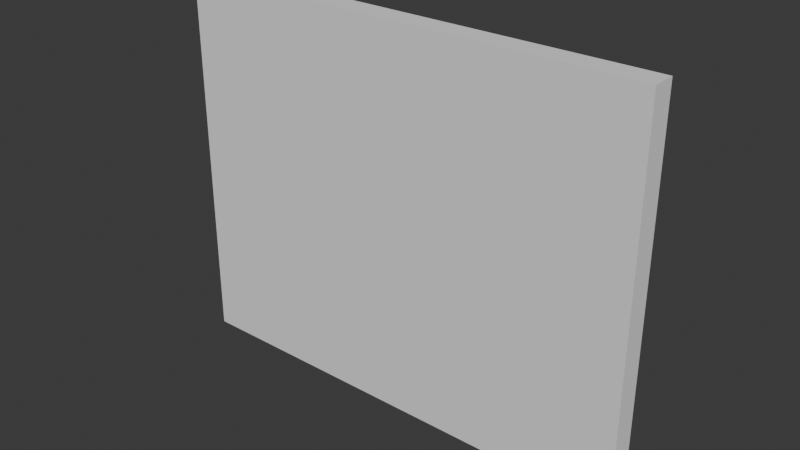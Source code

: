 # Source: drone_blueprint.blend  (saved by Blender 4.0.36; exported with 4.5.12 LTS)
import bpy
from mathutils import Matrix  # noqa: F401  (used for matrix-valued properties, if any)

bpy.ops.wm.read_factory_settings(use_empty=True)
scene = bpy.context.scene
scene.name = 'Scene'

# ---- collections
col_collection = bpy.data.collections.new('Collection'); scene.collection.children.link(col_collection)

# ---- world
world_world = bpy.data.worlds.new('World'); scene.world = world_world
world_world.use_nodes = True; world_world.node_tree.nodes.clear()
_N = world_world.node_tree.nodes; _L = world_world.node_tree.links
n0 = _N.new('ShaderNodeOutputWorld'); n0.name = 'World Output'; n0.location = (300, 300)
n1 = _N.new('ShaderNodeBackground'); n1.name = 'Background'; n1.location = (10, 300)
n1.inputs[0].default_value = (0.05088, 0.05088, 0.05088, 1.0)
_L.new(n1.outputs[0], n0.inputs[0])
n0.is_active_output = True
world_world.color = (0.05088, 0.05088, 0.05088)
world_world.use_sun_shadow = False
world_world.sun_shadow_jitter_overblur = 0.0

# ---- meshes
me_blueprint = bpy.data.meshes.new('blueprint')
me_blueprint.from_pydata([(-2.0, -0.1, -1.6), (-2.0, -0.1, 1.6), (-2.0, 0.1, -1.6), (-2.0, 0.1, 1.6), (2.0, -0.1, -1.6), (2.0, -0.1, 1.6), (2.0, 0.1, -1.6), (2.0, 0.1, 1.6)], [], [(0, 1, 3, 2), (2, 3, 7, 6), (6, 7, 5, 4), (4, 5, 1, 0), (2, 6, 4, 0), (7, 3, 1, 5)])
_uv = me_blueprint.uv_layers.new(name='UVMap')
_uv.uv.foreach_set('vector', [0.375, 0.0, 0.625, 0.0, 0.625, 0.25, 0.375, 0.25, 0.375, 0.25, 0.625, 0.25, 0.625, 0.5, 0.375, 0.5, 0.375, 0.5, 0.625, 0.5, 0.625, 0.75, 0.375, 0.75, 0.375, 0.75, 0.625, 0.75, 0.625, 1.0, 0.375, 1.0, 0.125, 0.5, 0.375, 0.5, 0.375, 0.75, 0.125, 0.75, 0.625, 0.5, 0.875, 0.5, 0.875, 0.75, 0.625, 0.75])
me_blueprint.update()

# ---- objects
ob_blueprint = bpy.data.objects.new('blueprint', me_blueprint)

# ---- transforms, parenting, visibility, modifiers, constraints
ob_blueprint.location = (0.0, 0.0, 0.0)

# ---- collection membership
col_collection.objects.link(ob_blueprint)

# ---- scene / render settings (as saved in the file)
scene.frame_start = 1; scene.frame_end = 250; scene.frame_set(1)
scene.render.engine = 'BLENDER_EEVEE_NEXT'
scene.cycles.sampling_pattern = 'TABULATED_SOBOL'
bpy.context.view_layer.update()

# ---- added for rendering (the .blend has no active camera and no usable light): camera, sun
cam_auto = bpy.data.cameras.new('AutoCamera')
cam_auto.lens = 50.0
cam_auto.sensor_width = 36.0
cam_auto.clip_end = 1000.0
ob_auto_camera = bpy.data.objects.new('AutoCamera', cam_auto)
scene.collection.objects.link(ob_auto_camera)
ob_auto_camera.location = (4.74307, -5.69169, 3.79446)
ob_auto_camera.rotation_euler = (1.09748, -7.21219e-08, 0.694738)
scene.camera = ob_auto_camera
light_auto_sun = bpy.data.lights.new('AutoSun', 'SUN')
light_auto_sun.energy = 3.0
light_auto_sun.angle = 0.0523599
ob_auto_sun = bpy.data.objects.new('AutoSun', light_auto_sun)
scene.collection.objects.link(ob_auto_sun)
ob_auto_sun.rotation_euler = (0.872665, 0.174533, 0.523599)
bpy.context.view_layer.update()
